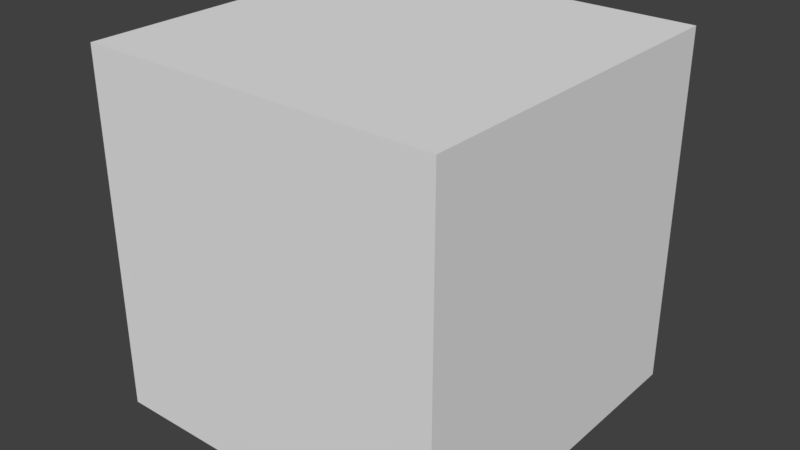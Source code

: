 # Source: cube.blend  (saved by Blender 2.79.0; exported with 4.5.12 LTS)
import bpy
from mathutils import Matrix  # noqa: F401  (used for matrix-valued properties, if any)

bpy.ops.wm.read_factory_settings(use_empty=True)
scene = bpy.context.scene
scene.name = 'Scene'

# ---- collections
col_collection_1 = bpy.data.collections.new('Collection 1'); scene.collection.children.link(col_collection_1)

# ---- world
world_world = bpy.data.worlds.new('World'); scene.world = world_world
world_world.color = (0.05088, 0.05088, 0.05088)
world_world.use_sun_shadow = False
world_world.sun_shadow_jitter_overblur = 0.0
world_world.cycles.sampling_method = 'MANUAL'

# ---- meshes
me_cube = bpy.data.meshes.new('Cube')
me_cube.from_pydata([(-0.19, -0.19, -0.19), (-0.19, -0.19, 0.19), (-0.19, 0.19, -0.19), (-0.19, 0.19, 0.19), (0.19, -0.19, -0.19), (0.19, -0.19, 0.19), (0.19, 0.19, -0.19), (0.19, 0.19, 0.19)], [], [(0, 1, 3, 2), (2, 3, 7, 6), (6, 7, 5, 4), (4, 5, 1, 0), (2, 6, 4, 0), (7, 3, 1, 5)])
me_cube.use_remesh_preserve_volume = False
me_cube.use_remesh_preserve_attributes = False
me_cube.use_mirror_vertex_groups = False
me_cube.update()

# ---- objects
ob_cube = bpy.data.objects.new('Cube', me_cube)

# ---- transforms, parenting, visibility, modifiers, constraints
ob_cube.location = (0.0, 0.0, 0.0)
ob_cube.lineart.crease_threshold = 0.0

# ---- collection membership
col_collection_1.objects.link(ob_cube)

# ---- scene / render settings (as saved in the file)
scene.frame_start = 1; scene.frame_end = 250; scene.frame_set(1)
scene.render.engine = 'BLENDER_EEVEE_NEXT'
scene.render.resolution_percentage = 50
scene.render.dither_intensity = 0.0
scene.cycles.use_denoising = False
scene.cycles.samples = 128
scene.cycles.sampling_pattern = 'TABULATED_SOBOL'
scene.cycles.use_adaptive_sampling = False
scene.cycles.use_light_tree = False
scene.cycles.blur_glossy = 0.0
scene.cycles.sample_clamp_indirect = 0.0
scene.view_settings.view_transform = 'Standard'
bpy.context.view_layer.update()

# ---- added for rendering (the .blend has no active camera and no usable light): camera, sun
cam_auto = bpy.data.cameras.new('AutoCamera')
cam_auto.lens = 50.0
cam_auto.sensor_width = 36.0
cam_auto.clip_end = 1000.0
ob_auto_camera = bpy.data.objects.new('AutoCamera', cam_auto)
scene.collection.objects.link(ob_auto_camera)
ob_auto_camera.location = (0.608964, -0.730756, 0.487171)
ob_auto_camera.rotation_euler = (1.09748, -7.21219e-08, 0.694738)
scene.camera = ob_auto_camera
light_auto_sun = bpy.data.lights.new('AutoSun', 'SUN')
light_auto_sun.energy = 3.0
light_auto_sun.angle = 0.0523599
ob_auto_sun = bpy.data.objects.new('AutoSun', light_auto_sun)
scene.collection.objects.link(ob_auto_sun)
ob_auto_sun.rotation_euler = (0.872665, 0.174533, 0.523599)
bpy.context.view_layer.update()
